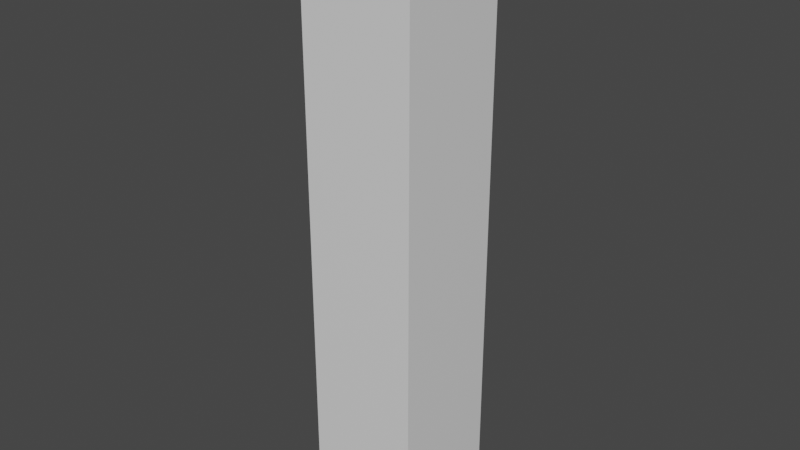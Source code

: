 # Source: Skyscrapers_1UV.blend  (saved by Blender 2.82.7; exported with 4.5.12 LTS)
import bpy
from mathutils import Matrix  # noqa: F401  (used for matrix-valued properties, if any)

bpy.ops.wm.read_factory_settings(use_empty=True)
scene = bpy.context.scene
scene.name = 'Scene'

# ---- collections
col_simple_skyscraper = bpy.data.collections.new('Simple skyscraper'); scene.collection.children.link(col_simple_skyscraper)

# ---- materials (node trees are filled in below, after node groups)
mat_material = bpy.data.materials.new('Material')
mat_material.alpha_threshold = 0.0
mat_material.use_transparent_shadow = False
mat_material.line_color = (0.0, 0.0, 0.0, 1.0)

# ---- material node trees
mat_material.use_nodes = True; mat_material.node_tree.nodes.clear()
_N = mat_material.node_tree.nodes; _L = mat_material.node_tree.links
n0 = _N.new('ShaderNodeOutputMaterial'); n0.name = 'Material Output'; n0.location = (300, 300)
n1 = _N.new('ShaderNodeBsdfPrincipled'); n1.name = 'Principled BSDF'; n1.location = (10, 300)
n1.distribution = 'GGX'
n1.subsurface_method = 'BURLEY'
n1.inputs[2].default_value = 0.4
n1.inputs[3].default_value = 1.45
n1.inputs[27].default_value = (0.0, 0.0, 0.0, 1.0)
n1.inputs[28].default_value = 1.0
_L.new(n1.outputs[0], n0.inputs[0])
n0.is_active_output = True

# ---- world
world_world = bpy.data.worlds.new('World'); scene.world = world_world
world_world.use_nodes = True; world_world.node_tree.nodes.clear()
_N = world_world.node_tree.nodes; _L = world_world.node_tree.links
n0 = _N.new('ShaderNodeOutputWorld'); n0.name = 'World Output'; n0.location = (300, 300)
n1 = _N.new('ShaderNodeBackground'); n1.name = 'Background'; n1.location = (10, 300)
n1.inputs[0].default_value = (0.05088, 0.05088, 0.05088, 1.0)
_L.new(n1.outputs[0], n0.inputs[0])
n0.is_active_output = True
world_world.color = (0.05088, 0.05088, 0.05088)
world_world.use_sun_shadow = False
world_world.sun_shadow_jitter_overblur = 0.0

# ---- meshes
me_cube = bpy.data.meshes.new('Cube')
me_cube.from_pydata([(0.7173, 0.7173, 8.751), (1.0, 1.0, -1.0), (0.7173, -0.7173, 8.751), (1.0, -1.0, -1.0), (-0.7173, 0.7173, 8.751), (-1.0, 1.0, -1.0), (-0.7173, -0.7173, 8.751), (-1.0, -1.0, -1.0), (1.0, -1.0, 8.751), (-1.0, -1.0, 8.751), (1.0, 1.0, 8.751), (-1.0, 1.0, 8.751), (0.7173, -0.7173, 9.454), (-0.7173, -0.7173, 9.454), (0.7173, 0.7173, 9.454), (-0.7173, 0.7173, 9.454)], [], [(2, 0, 14, 12), (3, 8, 9, 7), (7, 9, 11, 5), (5, 1, 3, 7), (1, 10, 8, 3), (5, 11, 10, 1), (2, 6, 9, 8), (0, 2, 8, 10), (6, 4, 11, 9), (4, 0, 10, 11), (14, 15, 13, 12), (4, 6, 13, 15), (6, 2, 12, 13), (0, 4, 15, 14)])
_uv = me_cube.uv_layers.new(name='UVMap')
_uv.uv.foreach_set('vector', [0.5065, 0.7699, 0.5942, 0.7699, 0.5942, 0.8129, 0.5065, 0.8129, 0.4892, 0.1739, 0.4892, 0.7699, 0.3669, 0.7699, 0.3669, 0.1739, 0.3669, 0.1739, 0.3669, 0.7699, 0.2447, 0.7699, 0.2447, 0.1739, 0.3669, 0.05162, 0.4892, 0.05162, 0.4892, 0.1739, 0.3669, 0.1739, 0.6115, 0.1739, 0.6115, 0.7699, 0.4892, 0.7699, 0.4892, 0.1739, 0.7337, 0.1739, 0.7337, 0.7699, 0.6115, 0.7699, 0.6115, 0.1739, 0.4709, 0.8482, 0.3832, 0.8482, 0.3659, 0.8309, 0.4882, 0.8309, 0.4709, 0.9359, 0.4709, 0.8482, 0.4882, 0.8309, 0.4882, 0.9532, 0.3832, 0.8482, 0.3832, 0.9359, 0.3659, 0.9532, 0.3659, 0.8309, 0.3832, 0.9359, 0.4709, 0.9359, 0.4882, 0.9532, 0.3659, 0.9532, 0.4709, 0.9359, 0.3832, 0.9359, 0.3832, 0.8482, 0.4709, 0.8482, 0.262, 0.7699, 0.3497, 0.7699, 0.3497, 0.8129, 0.262, 0.8129, 0.3842, 0.7699, 0.4719, 0.7699, 0.4719, 0.8129, 0.3842, 0.8129, 0.6287, 0.7699, 0.7164, 0.7699, 0.7164, 0.8129, 0.6287, 0.8129])
me_cube.materials.append(mat_material)
me_cube.use_remesh_preserve_volume = False
me_cube.use_remesh_preserve_attributes = False
me_cube.use_mirror_vertex_groups = False
me_cube.update()

# ---- objects
ob_cube = bpy.data.objects.new('Cube', me_cube)

# ---- transforms, parenting, visibility, modifiers, constraints
ob_cube.location = (0.0, 0.0, 1.0)
ob_cube.lock_rotations_4d = False
ob_cube.empty_display_type = 'ARROWS'
ob_cube.lineart.crease_threshold = 0.0

# ---- collection membership
col_simple_skyscraper.objects.link(ob_cube)

# ---- scene / render settings (as saved in the file)
scene.frame_start = 1; scene.frame_end = 250; scene.frame_set(1)
scene.render.engine = 'BLENDER_EEVEE_NEXT'
scene.cycles.use_denoising = False
scene.cycles.samples = 128
scene.cycles.sampling_pattern = 'TABULATED_SOBOL'
scene.cycles.use_adaptive_sampling = False
scene.cycles.use_light_tree = False
scene.view_settings.view_transform = 'Filmic'
bpy.context.view_layer.update()

# ---- added for rendering (the .blend has no active camera and no usable light): camera, sun
cam_auto = bpy.data.cameras.new('AutoCamera')
cam_auto.lens = 50.0
cam_auto.sensor_width = 36.0
cam_auto.clip_end = 1000.0
ob_auto_camera = bpy.data.objects.new('AutoCamera', cam_auto)
scene.collection.objects.link(ob_auto_camera)
ob_auto_camera.location = (10.0201, -12.0241, 13.243)
ob_auto_camera.rotation_euler = (1.09748, -7.21219e-08, 0.694738)
scene.camera = ob_auto_camera
light_auto_sun = bpy.data.lights.new('AutoSun', 'SUN')
light_auto_sun.energy = 3.0
light_auto_sun.angle = 0.0523599
ob_auto_sun = bpy.data.objects.new('AutoSun', light_auto_sun)
scene.collection.objects.link(ob_auto_sun)
ob_auto_sun.rotation_euler = (0.872665, 0.174533, 0.523599)
bpy.context.view_layer.update()
